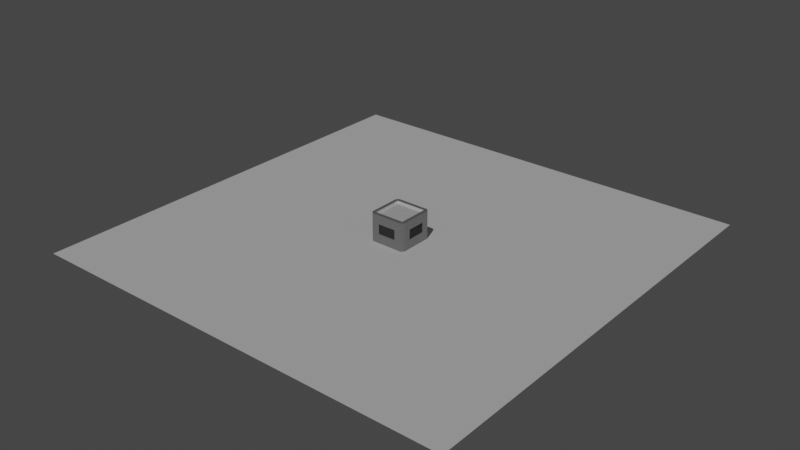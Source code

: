 # Source: pedestal.blend  (saved by Blender 3.0.42; exported with 4.5.12 LTS)
import bpy
from mathutils import Matrix  # noqa: F401  (used for matrix-valued properties, if any)

bpy.ops.wm.read_factory_settings(use_empty=True)
scene = bpy.context.scene
scene.name = 'Scene'

# ---- collections
col_collection = bpy.data.collections.new('Collection'); scene.collection.children.link(col_collection)

# ---- materials (node trees are filled in below, after node groups)
mat_pedestal = bpy.data.materials.new('Pedestal')
mat_pedestal.alpha_threshold = 0.0
mat_pedestal.line_color = (0.0, 0.0, 0.0, 1.0)
mat_pedestal_screen = bpy.data.materials.new('Pedestal Screen')
mat_pedestal_screen.alpha_threshold = 0.0
mat_pedestal_screen.line_color = (0.0, 0.0, 0.0, 1.0)
mat_pedestal_accent = bpy.data.materials.new('Pedestal Accent')

# ---- material node trees
mat_pedestal.use_nodes = True; mat_pedestal.node_tree.nodes.clear()
_N = mat_pedestal.node_tree.nodes; _L = mat_pedestal.node_tree.links
n0 = _N.new('ShaderNodeOutputMaterial'); n0.name = 'Material Output'; n0.location = (300, 300)
n1 = _N.new('ShaderNodeBsdfPrincipled'); n1.name = 'Principled BSDF'; n1.location = (10, 300)
n1.distribution = 'GGX'
n1.subsurface_method = 'RANDOM_WALK_SKIN'
n1.inputs[0].default_value = (0.3382, 0.3382, 0.3382, 1.0)
n1.inputs[1].default_value = 0.5455
n1.inputs[2].default_value = 0.2509
n1.inputs[3].default_value = 1.45
n1.inputs[27].default_value = (0.0, 0.0, 0.0, 1.0)
n1.inputs[28].default_value = 1.0
_L.new(n1.outputs[0], n0.inputs[0])
n0.is_active_output = True
mat_pedestal_screen.use_nodes = True; mat_pedestal_screen.node_tree.nodes.clear()
_N = mat_pedestal_screen.node_tree.nodes; _L = mat_pedestal_screen.node_tree.links
n0 = _N.new('ShaderNodeOutputMaterial'); n0.name = 'Material Output'; n0.location = (300, 300)
n1 = _N.new('ShaderNodeBsdfPrincipled'); n1.name = 'Principled BSDF'; n1.location = (10, 300)
n1.distribution = 'GGX'
n1.subsurface_method = 'RANDOM_WALK_SKIN'
n1.inputs[0].default_value = (0.0501, 0.0501, 0.0501, 1.0)
n1.inputs[1].default_value = 0.1091
n1.inputs[2].default_value = 0.64
n1.inputs[3].default_value = 1.45
n1.inputs[27].default_value = (0.0, 0.0, 0.0, 1.0)
n1.inputs[28].default_value = 1.0
_L.new(n1.outputs[0], n0.inputs[0])
n0.is_active_output = True
mat_pedestal_accent.use_nodes = True; mat_pedestal_accent.node_tree.nodes.clear()
_N = mat_pedestal_accent.node_tree.nodes; _L = mat_pedestal_accent.node_tree.links
n0 = _N.new('ShaderNodeBsdfPrincipled'); n0.name = 'Principled BSDF'; n0.location = (10, 300)
n0.distribution = 'GGX'
n0.subsurface_method = 'RANDOM_WALK_SKIN'
n0.inputs[0].default_value = (1.0, 1.0, 1.0, 1.0)
n0.inputs[1].default_value = 0.3564
n0.inputs[2].default_value = 0.2382
n0.inputs[3].default_value = 1.45
n0.inputs[27].default_value = (0.0, 0.0, 0.0, 1.0)
n0.inputs[28].default_value = 1.0
n1 = _N.new('ShaderNodeOutputMaterial'); n1.name = 'Material Output'; n1.location = (300, 300)
_L.new(n0.outputs[0], n1.inputs[0])
n1.is_active_output = True

# ---- world
world_world = bpy.data.worlds.new('World'); scene.world = world_world
world_world.use_nodes = True; world_world.node_tree.nodes.clear()
_N = world_world.node_tree.nodes; _L = world_world.node_tree.links
n0 = _N.new('ShaderNodeOutputWorld'); n0.name = 'World Output'; n0.location = (300, 300)
n1 = _N.new('ShaderNodeBackground'); n1.name = 'Background'; n1.location = (10, 300)
n1.inputs[0].default_value = (0.05088, 0.05088, 0.05088, 1.0)
_L.new(n1.outputs[0], n0.inputs[0])
n0.is_active_output = True
world_world.color = (0.05088, 0.05088, 0.05088)
world_world.use_sun_shadow = False
world_world.sun_shadow_jitter_overblur = 0.0

# ---- lights
light_sun = bpy.data.lights.new('Sun', 'SUN')
light_sun.transmission_factor = 0.0
light_sun.energy = 1.0
light_sun.shadow_soft_size = 0.125

# ---- meshes
me_cube = bpy.data.meshes.new('Cube')
me_cube.from_pydata([(0.8056, 0.8056, 0.5), (0.8056, -0.8056, 0.5), (-0.8056, 0.8056, 0.5), (-0.8056, -0.8056, 0.5), (0.8056, -0.8056, 0.3977), (-0.8056, -0.8056, 0.3977), (0.8056, 0.8056, 0.3977), (-0.8056, 0.8056, 0.3977), (0.4841, 1.0, -0.5128), (1.0, 0.4841, -0.5128), (1.0, -0.4841, -0.5128), (0.4841, -1.0, -0.5128), (-1.0, 0.4841, -0.5128), (-0.4841, 1.0, -0.5128), (-0.4841, -1.0, -0.5128), (-1.0, -0.4841, -0.5128), (0.4841, -1.0, 0.01279), (1.0, -0.4841, 0.01279), (0.9015, -0.9015, 0.5), (-1.0, -0.4841, 0.01279), (-0.4841, -1.0, 0.01279), (-0.9015, -0.9015, 0.5), (1.0, 0.4841, 0.01279), (0.4841, 1.0, 0.01279), (0.9015, 0.9015, 0.5), (-0.4841, 1.0, 0.01279), (-1.0, 0.4841, 0.01279), (-0.9015, 0.9015, 0.5), (1.0, 0.8607, 0.5), (1.0, 0.8607, -1.0), (0.8607, 1.0, -1.0), (0.8607, 1.0, 0.5), (-0.8607, -1.0, -1.0), (-0.8607, -1.0, 0.5), (-1.0, -0.8607, 0.5), (-1.0, -0.8607, -1.0), (0.8607, -1.0, 0.5), (0.8607, -1.0, -1.0), (1.0, -0.8607, -1.0), (1.0, -0.8607, 0.5), (-0.8607, 1.0, 0.5), (-0.8607, 1.0, -1.0), (-1.0, 0.8607, -1.0), (-1.0, 0.8607, 0.5), (0.9561, 0.4841, 0.01279), (0.9561, 0.4841, -0.5128), (0.4841, 0.9561, -0.5128), (0.4841, 0.9561, 0.01279), (-0.4841, -0.9561, -0.5128), (-0.4841, -0.9561, 0.01279), (-0.9561, -0.4841, 0.01279), (-0.9561, -0.4841, -0.5128), (0.4841, -0.9561, 0.01279), (0.4841, -0.9561, -0.5128), (0.9561, -0.4841, -0.5128), (0.9561, -0.4841, 0.01279), (-0.4841, 0.9561, 0.01279), (-0.4841, 0.9561, -0.5128), (-0.9561, 0.4841, -0.5128), (-0.9561, 0.4841, 0.01279)], [], [(0, 2, 7, 6), (23, 8, 46, 47), (1, 3, 21, 33, 36, 18), (8, 13, 57, 46), (42, 41, 30, 29, 38, 37, 32, 35), (19, 26, 59, 50), (0, 1, 18, 39, 28, 24), (3, 2, 27, 43, 34, 21), (2, 0, 24, 31, 40, 27), (6, 7, 5, 4), (1, 0, 6, 4), (2, 3, 5, 7), (3, 1, 4, 5), (36, 39, 18), (34, 33, 21), (28, 31, 24), (40, 43, 27), (28, 29, 30, 31), (32, 33, 34, 35), (36, 37, 38, 39), (40, 41, 42, 43), (9, 22, 44, 45), (22, 9, 29, 28), (8, 23, 31, 30), (14, 20, 33, 32), (19, 15, 35, 34), (16, 11, 37, 36), (10, 17, 39, 38), (25, 13, 41, 40), (12, 26, 43, 42), (13, 8, 30, 41), (23, 25, 40, 31), (9, 10, 38, 29), (17, 22, 28, 39), (15, 12, 42, 35), (11, 14, 32, 37), (20, 16, 36, 33), (26, 19, 34, 43), (51, 50, 59, 58), (53, 52, 49, 48), (45, 44, 55, 54), (57, 56, 47, 46), (25, 23, 47, 56), (20, 14, 48, 49), (10, 9, 45, 54), (15, 19, 50, 51), (22, 17, 55, 44), (11, 16, 52, 53), (12, 15, 51, 58), (17, 10, 54, 55), (14, 11, 53, 48), (13, 25, 56, 57), (16, 20, 49, 52), (26, 12, 58, 59)])
me_cube.polygons.foreach_set('use_smooth', [True] * 54)
me_cube.polygons.foreach_set('material_index', [2, 0, 0, 0, 0, 0, 0, 0, 0, 2, 2, 2, 2, 0, 0, 0, 0, 0, 0, 0, 0, 0, 0, 0, 0, 0, 0, 0, 0, 0, 0, 0, 0, 0, 0, 0, 0, 0, 1, 1, 1, 1, 0, 0, 0, 0, 0, 0, 0, 0, 0, 0, 0, 0])
_uv = me_cube.uv_layers.new(name='UVMap')
_uv.uv.foreach_set('vector', [0.6493, 0.5243, 0.8507, 0.5243, 0.8507, 0.5243, 0.6493, 0.5243, 0.5622, 0.4355, 0.4378, 0.4355, 0.4378, 0.4355, 0.5622, 0.4355, 0.6493, 0.7257, 0.8507, 0.7257, 0.8627, 0.7377, 0.8576, 0.75, 0.6424, 0.75, 0.6373, 0.7377, 0.4378, 0.4355, 0.4378, 0.3145, 0.4378, 0.3145, 0.4378, 0.4355, 0.125, 0.5174, 0.1424, 0.5, 0.3576, 0.5, 0.375, 0.5174, 0.375, 0.7326, 0.3576, 0.75, 0.1424, 0.75, 0.125, 0.7326, 0.5622, 0.06449, 0.5622, 0.1855, 0.5622, 0.1855, 0.5622, 0.06449, 0.6493, 0.5243, 0.6493, 0.7257, 0.6373, 0.7377, 0.625, 0.7326, 0.625, 0.5174, 0.6373, 0.5123, 0.8507, 0.7257, 0.8507, 0.5243, 0.8627, 0.5123, 0.875, 0.5174, 0.875, 0.7326, 0.8627, 0.7377, 0.8507, 0.5243, 0.6493, 0.5243, 0.6373, 0.5123, 0.6424, 0.5, 0.8576, 0.5, 0.8627, 0.5123, 0.6493, 0.5243, 0.8507, 0.5243, 0.8507, 0.7257, 0.6493, 0.7257, 0.6493, 0.7257, 0.6493, 0.5243, 0.6493, 0.5243, 0.6493, 0.7257, 0.8507, 0.5243, 0.8507, 0.7257, 0.8507, 0.7257, 0.8507, 0.5243, 0.8507, 0.7257, 0.6493, 0.7257, 0.6493, 0.7257, 0.8507, 0.7257, 0.6424, 0.75, 0.6337, 0.7413, 0.6373, 0.7377, 0.875, 0.7326, 0.8663, 0.7413, 0.8627, 0.7377, 0.625, 0.5174, 0.6424, 0.5, 0.6373, 0.5123, 0.8576, 0.5, 0.875, 0.5174, 0.8627, 0.5123, 0.625, 0.5174, 0.375, 0.5174, 0.375, 0.4826, 0.625, 0.4826, 0.375, 0.0, 0.625, 0.0, 0.625, 0.01741, 0.375, 0.01741, 0.625, 0.7674, 0.375, 0.7674, 0.375, 0.7326, 0.625, 0.7326, 0.625, 0.2674, 0.375, 0.2674, 0.375, 0.2326, 0.625, 0.2326, 0.4378, 0.5645, 0.5622, 0.5645, 0.5622, 0.5645, 0.4378, 0.5645, 0.5622, 0.5645, 0.4378, 0.5645, 0.375, 0.5174, 0.625, 0.5174, 0.4378, 0.4355, 0.5622, 0.4355, 0.625, 0.4826, 0.375, 0.4826, 0.4378, 0.9355, 0.5622, 0.9355, 0.625, 0.9826, 0.375, 0.9826, 0.5622, 0.06449, 0.4378, 0.06449, 0.375, 0.01741, 0.625, 0.01741, 0.5622, 0.8145, 0.4378, 0.8145, 0.375, 0.7674, 0.625, 0.7674, 0.4378, 0.6855, 0.5622, 0.6855, 0.625, 0.7326, 0.375, 0.7326, 0.5622, 0.3145, 0.4378, 0.3145, 0.375, 0.2674, 0.625, 0.2674, 0.4378, 0.1855, 0.5622, 0.1855, 0.625, 0.2326, 0.375, 0.2326, 0.4378, 0.3145, 0.4378, 0.4355, 0.375, 0.4826, 0.375, 0.2674, 0.5622, 0.4355, 0.5622, 0.3145, 0.625, 0.2674, 0.625, 0.4826, 0.4378, 0.5645, 0.4378, 0.6855, 0.375, 0.7326, 0.375, 0.5174, 0.5622, 0.6855, 0.5622, 0.5645, 0.625, 0.5174, 0.625, 0.7326, 0.4378, 0.06449, 0.4378, 0.1855, 0.375, 0.2326, 0.375, 0.01741, 0.4378, 0.8145, 0.4378, 0.9355, 0.375, 0.9826, 0.375, 0.7674, 0.5622, 0.9355, 0.5622, 0.8145, 0.625, 0.7674, 0.625, 0.9826, 0.5622, 0.1855, 0.5622, 0.06449, 0.625, 0.01741, 0.625, 0.2326, 0.4378, 0.06449, 0.5622, 0.06449, 0.5622, 0.1855, 0.4378, 0.1855, 0.4378, 0.8145, 0.5622, 0.8145, 0.5622, 0.9355, 0.4378, 0.9355, 0.4378, 0.5645, 0.5622, 0.5645, 0.5622, 0.6855, 0.4378, 0.6855, 0.4378, 0.3145, 0.5622, 0.3145, 0.5622, 0.4355, 0.4378, 0.4355, 0.5622, 0.3145, 0.5622, 0.4355, 0.5622, 0.4355, 0.5622, 0.3145, 0.5622, 0.9355, 0.4378, 0.9355, 0.4378, 0.9355, 0.5622, 0.9355, 0.4378, 0.6855, 0.4378, 0.5645, 0.4378, 0.5645, 0.4378, 0.6855, 0.4378, 0.06449, 0.5622, 0.06449, 0.5622, 0.06449, 0.4378, 0.06449, 0.5622, 0.5645, 0.5622, 0.6855, 0.5622, 0.6855, 0.5622, 0.5645, 0.4378, 0.8145, 0.5622, 0.8145, 0.5622, 0.8145, 0.4378, 0.8145, 0.4378, 0.1855, 0.4378, 0.06449, 0.4378, 0.06449, 0.4378, 0.1855, 0.5622, 0.6855, 0.4378, 0.6855, 0.4378, 0.6855, 0.5622, 0.6855, 0.4378, 0.9355, 0.4378, 0.8145, 0.4378, 0.8145, 0.4378, 0.9355, 0.4378, 0.3145, 0.5622, 0.3145, 0.5622, 0.3145, 0.4378, 0.3145, 0.5622, 0.8145, 0.5622, 0.9355, 0.5622, 0.9355, 0.5622, 0.8145, 0.5622, 0.1855, 0.4378, 0.1855, 0.4378, 0.1855, 0.5622, 0.1855])
me_cube.materials.append(mat_pedestal)
me_cube.materials.append(mat_pedestal_screen)
me_cube.materials.append(mat_pedestal_accent)
me_cube.use_remesh_preserve_volume = False
me_cube.use_remesh_preserve_attributes = False
me_cube.use_mirror_vertex_groups = False
me_cube.update()
me_plane = bpy.data.meshes.new('Plane')
me_plane.from_pydata([(-1.0, -1.0, 0.0), (1.0, -1.0, 0.0), (-1.0, 1.0, 0.0), (1.0, 1.0, 0.0)], [], [(0, 1, 3, 2)])
_uv = me_plane.uv_layers.new(name='UVMap')
_uv.uv.foreach_set('vector', [0.0, 0.0, 1.0, 0.0, 1.0, 1.0, 0.0, 1.0])
me_plane.use_remesh_fix_poles = True
me_plane.use_remesh_preserve_attributes = False
me_plane.update()

# ---- objects
ob_pedestal = bpy.data.objects.new('Pedestal', me_cube)
ob_plane = bpy.data.objects.new('Plane', me_plane)
ob_sun = bpy.data.objects.new('Sun', light_sun)

# ---- transforms, parenting, visibility, modifiers, constraints
ob_pedestal.location = (0.0, 0.0, 0.0)
ob_pedestal.lock_rotations_4d = False
ob_pedestal.empty_display_type = 'ARROWS'
ob_pedestal.lineart.crease_threshold = 0.0
_m = ob_pedestal.modifiers.new('Bevel', 'BEVEL')
_m.width = 0.01
_m.width_pct = 0.01
_m.segments = 3
_m = ob_pedestal.modifiers.new('WeightedNormal', 'WEIGHTED_NORMAL')
ob_plane.location = (0.0, 0.0, -1.008)
ob_plane.scale = (11.61, 11.61, 11.61)
ob_sun.location = (0.7025, -2.116, 3.522)
ob_sun.rotation_euler = (0.5314, 0.1787, 0.04875)

# ---- collection membership
col_collection.objects.link(ob_pedestal)
col_collection.objects.link(ob_plane)
col_collection.objects.link(ob_sun)

# ---- scene / render settings (as saved in the file)
scene.frame_start = 1; scene.frame_end = 250; scene.frame_set(1)
scene.render.engine = 'CYCLES'
scene.cycles.sampling_pattern = 'TABULATED_SOBOL'
scene.cycles.use_light_tree = False
scene.view_settings.view_transform = 'Filmic'
bpy.context.view_layer.update()

# ---- added for rendering (the .blend has no active camera): camera
cam_auto = bpy.data.cameras.new('AutoCamera')
cam_auto.lens = 50.0
cam_auto.sensor_width = 36.0
cam_auto.clip_end = 1000.0
ob_auto_camera = bpy.data.objects.new('AutoCamera', cam_auto)
scene.collection.objects.link(ob_auto_camera)
ob_auto_camera.location = (30.426, -36.5112, 24.0866)
ob_auto_camera.rotation_euler = (1.09748, -7.21219e-08, 0.694738)
scene.camera = ob_auto_camera
bpy.context.view_layer.update()
